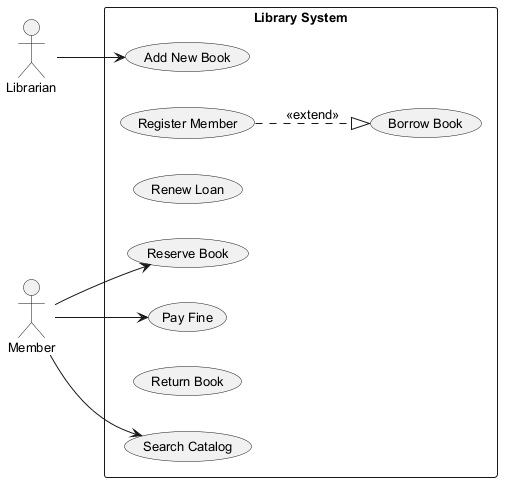

The diagram above was rendered by PlantUML. Its source (embedded in the PNG):
@startuml
skinparam defaultFontSize 13
left to right direction
actor "Librarian" as Librarian
actor "Member" as Member
rectangle "Library System" {
  usecase "Reserve Book" as UC_ReserveBook
  usecase "Borrow Book" as UC_BorrowBook
  usecase "Register Member" as UC_RegisterMember
  usecase "Renew Loan" as UC_RenewLoan
  usecase "Add New Book" as UC_AddNewBook
  usecase "Pay Fine" as UC_PayFine
  usecase "Return Book" as UC_ReturnBook
  usecase "Search Catalog" as UC_SearchCatalog
}
Librarian --> UC_AddNewBook
Member --> UC_PayFine
Member --> UC_SearchCatalog
Member --> UC_ReserveBook
UC_RegisterMember ..|> UC_BorrowBook : <<extend>>
@enduml